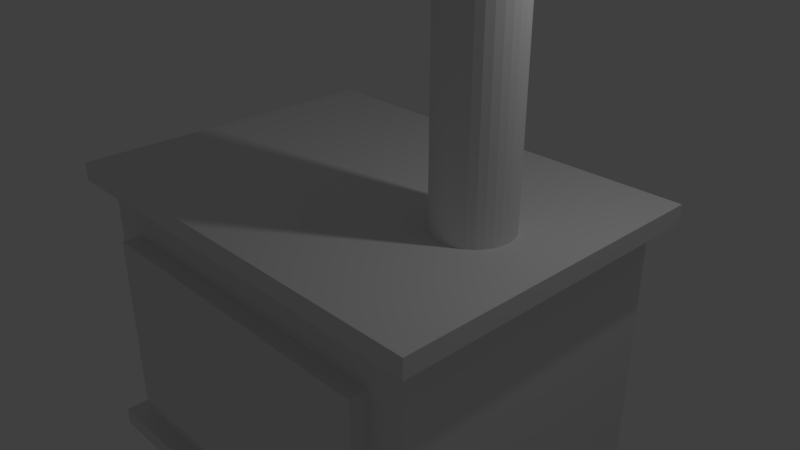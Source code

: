 # Source: Stove.blend  (saved by Blender 2.78.0; exported with 4.5.12 LTS)
import bpy
from mathutils import Matrix  # noqa: F401  (used for matrix-valued properties, if any)

bpy.ops.wm.read_factory_settings(use_empty=True)
scene = bpy.context.scene
scene.name = 'Scene'

# ---- collections
col_collection_1 = bpy.data.collections.new('Collection 1'); scene.collection.children.link(col_collection_1)

# ---- materials (node trees are filled in below, after node groups)
mat_material_metal_dark = bpy.data.materials.new('material_metal_dark')
mat_material_metal_dark.alpha_threshold = 0.0
mat_material_metal_dark.use_transparent_shadow = False
mat_material_metal_dark.roughness = 0.5

# ---- material node trees

# ---- world
world_world = bpy.data.worlds.new('World'); scene.world = world_world
world_world.color = (0.05088, 0.05088, 0.05088)
world_world.use_sun_shadow = False
world_world.sun_shadow_jitter_overblur = 0.0
world_world.cycles.sampling_method = 'MANUAL'

# ---- cameras
cam_camera = bpy.data.cameras.new('Camera')
cam_camera.clip_end = 100.0
cam_camera.lens = 35.0
cam_camera.sensor_width = 32.0
cam_camera.sensor_height = 18.0
cam_camera.ortho_scale = 7.314
cam_camera.dof.focus_distance = 0.0
cam_camera.dof.aperture_fstop = 128.0

# ---- lights
light_lamp = bpy.data.lights.new('Lamp', 'POINT')
light_lamp.transmission_factor = 0.0
light_lamp.cutoff_distance = 30.0
light_lamp.energy = 100.0
light_lamp.shadow_buffer_clip_start = 1.001
light_lamp.shadow_soft_size = 0.1
light_lamp.shadow_maximum_resolution = 0.006
light_lamp.use_absolute_resolution = True

# ---- meshes
me_cube_008 = bpy.data.meshes.new('Cube.008')
me_cube_008.from_pydata([(-1.0, -1.0, -1.0), (-1.0, -1.0, 1.0), (-1.0, 1.0, -1.0), (-1.0, 1.0, 1.0), (1.0, -1.0, -1.0), (1.0, -1.0, 1.0), (1.0, 1.0, -1.0), (1.0, 1.0, 1.0)], [], [(0, 1, 3, 2), (2, 3, 7, 6), (6, 7, 5, 4), (4, 5, 1, 0), (2, 6, 4, 0), (7, 3, 1, 5)])
_uv = me_cube_008.uv_layers.new(name='UVMap')
_uv.uv.foreach_set('vector', [0.0, 0.0, 1.0, 0.0, 1.0, 0.125, 0.0, 0.125, 0.0, 0.0, 1.0, 0.0, 1.0, 1.0, 0.0, 1.0, 0.0, 0.0, 1.0, 0.0, 1.0, 0.125, 0.0, 0.125, 0.0, 0.0, 1.0, 0.0, 1.0, 1.0, 0.0, 1.0, 0.0, 0.0, 1.0, 0.0, 1.0, 0.125, 0.0, 0.125, 0.0, 0.0, 1.0, 0.0, 1.0, 0.125, 0.0, 0.125])
me_cube_008.materials.append(mat_material_metal_dark)
me_cube_008.use_remesh_preserve_volume = False
me_cube_008.use_remesh_preserve_attributes = False
me_cube_008.use_mirror_vertex_groups = False
me_cube_008.update()
me_cube_007 = bpy.data.meshes.new('Cube.007')
me_cube_007.from_pydata([(-1.0, -1.0, -1.0), (-1.0, -1.0, 1.0), (-1.0, 1.0, -1.0), (-1.0, 1.0, 1.0), (1.0, -1.0, -1.0), (1.0, -1.0, 1.0), (1.0, 1.0, -1.0), (1.0, 1.0, 1.0)], [], [(0, 1, 3, 2), (2, 3, 7, 6), (6, 7, 5, 4), (4, 5, 1, 0), (2, 6, 4, 0), (7, 3, 1, 5)])
_uv = me_cube_007.uv_layers.new(name='UVMap')
_uv.uv.foreach_set('vector', [0.0, 0.0, 1.0, 0.0, 1.0, 1.0, 0.0, 1.0, 0.0, 0.0, 1.0, 0.0, 1.0, 1.0, 0.0, 1.0, 0.0, 0.0, 1.0, 0.0, 1.0, 1.0, 0.0, 1.0, 0.0, 0.0, 1.0, 0.0, 1.0, 1.0, 0.0, 1.0, 0.0, 0.0, 1.0, 0.0, 1.0, 1.0, 0.0, 1.0, 0.0, 0.0, 1.0, 0.0, 1.0, 1.0, 0.0, 1.0])
me_cube_007.materials.append(mat_material_metal_dark)
me_cube_007.use_remesh_preserve_volume = False
me_cube_007.use_remesh_preserve_attributes = False
me_cube_007.use_mirror_vertex_groups = False
me_cube_007.update()
me_cube_006 = bpy.data.meshes.new('Cube.006')
me_cube_006.from_pydata([(-1.0, -1.0, -1.0), (-1.0, -1.0, 1.0), (-1.0, 1.0, -1.0), (-1.0, 1.0, 1.0), (1.0, -1.0, -1.0), (1.0, -1.0, 1.0), (1.0, 1.0, -1.0), (1.0, 1.0, 1.0)], [], [(0, 1, 3, 2), (2, 3, 7, 6), (6, 7, 5, 4), (4, 5, 1, 0), (2, 6, 4, 0), (7, 3, 1, 5)])
_uv = me_cube_006.uv_layers.new(name='UVMap')
_uv.uv.foreach_set('vector', [0.0, 0.0, 1.0, 0.0, 1.0, 1.0, 0.0, 1.0, 0.0, 0.0, 1.0, 0.0, 1.0, 1.0, 0.0, 1.0, 0.0, 0.0, 1.0, 0.0, 1.0, 1.0, 0.0, 1.0, 0.0, 0.0, 1.0, 0.0, 1.0, 1.0, 0.0, 1.0, 0.0, 0.0, 1.0, 0.0, 1.0, 1.0, 0.0, 1.0, 0.0, 0.0, 1.0, 0.0, 1.0, 1.0, 0.0, 1.0])
me_cube_006.materials.append(mat_material_metal_dark)
me_cube_006.use_remesh_preserve_volume = False
me_cube_006.use_remesh_preserve_attributes = False
me_cube_006.use_mirror_vertex_groups = False
me_cube_006.update()
me_cube_004 = bpy.data.meshes.new('Cube.004')
me_cube_004.from_pydata([(-1.0, -1.0, -1.0), (-1.0, -1.0, 1.0), (-1.0, 1.0, -1.0), (-1.0, 1.0, 1.0), (1.0, -1.0, -1.0), (1.0, -1.0, 1.0), (1.0, 1.0, -1.0), (1.0, 1.0, 1.0)], [], [(0, 1, 3, 2), (2, 3, 7, 6), (6, 7, 5, 4), (4, 5, 1, 0), (2, 6, 4, 0), (7, 3, 1, 5)])
_uv = me_cube_004.uv_layers.new(name='UVMap')
_uv.uv.foreach_set('vector', [0.0, 0.0, 1.0, 0.0, 1.0, 1.0, 0.0, 1.0, 0.0, 0.0, 1.0, 0.0, 1.0, 1.0, 0.0, 1.0, 0.0, 0.0, 1.0, 0.0, 1.0, 1.0, 0.0, 1.0, 0.0, 0.0, 1.0, 0.0, 1.0, 1.0, 0.0, 1.0, 0.0, 0.0, 1.0, 0.0, 1.0, 1.0, 0.0, 1.0, 0.0, 0.0, 1.0, 0.0, 1.0, 1.0, 0.0, 1.0])
me_cube_004.materials.append(mat_material_metal_dark)
me_cube_004.use_remesh_preserve_volume = False
me_cube_004.use_remesh_preserve_attributes = False
me_cube_004.use_mirror_vertex_groups = False
me_cube_004.update()
me_cube_003 = bpy.data.meshes.new('Cube.003')
me_cube_003.from_pydata([(-1.0, -1.0, -1.0), (-1.0, -1.0, 1.0), (-1.0, 1.0, -1.0), (-1.0, 1.0, 1.0), (1.0, -1.0, -1.0), (1.0, -1.0, 1.0), (1.0, 1.0, -1.0), (1.0, 1.0, 1.0)], [], [(0, 1, 3, 2), (2, 3, 7, 6), (6, 7, 5, 4), (4, 5, 1, 0), (2, 6, 4, 0), (7, 3, 1, 5)])
_uv = me_cube_003.uv_layers.new(name='UVMap')
_uv.uv.foreach_set('vector', [0.0, 0.0, 1.0, 0.0, 1.0, 1.0, 0.0, 1.0, 0.0, 0.0, 1.0, 0.0, 1.0, 1.0, 0.0, 1.0, 0.0, 0.0, 1.0, 0.0, 1.0, 1.0, 0.0, 1.0, 0.0, 0.0, 1.0, 0.0, 1.0, 1.0, 0.0, 1.0, 0.0, 0.0, 1.0, 0.0, 1.0, 1.0, 0.0, 1.0, 0.0, 0.0, 1.0, 0.0, 1.0, 1.0, 0.0, 1.0])
me_cube_003.materials.append(mat_material_metal_dark)
me_cube_003.use_remesh_preserve_volume = False
me_cube_003.use_remesh_preserve_attributes = False
me_cube_003.use_mirror_vertex_groups = False
me_cube_003.update()
me_cube_002 = bpy.data.meshes.new('Cube.002')
me_cube_002.from_pydata([(-1.0, -1.0, -1.0), (-1.0, -1.0, 1.0), (-1.0, 1.0, -1.0), (-1.0, 1.0, 1.0), (1.0, -1.0, -1.0), (1.0, -1.0, 1.0), (1.0, 1.0, -1.0), (1.0, 1.0, 1.0)], [], [(0, 1, 3, 2), (2, 3, 7, 6), (6, 7, 5, 4), (4, 5, 1, 0), (2, 6, 4, 0), (7, 3, 1, 5)])
_uv = me_cube_002.uv_layers.new(name='UVMap')
_uv.uv.foreach_set('vector', [0.0, 0.0625, 0.0, 2.98e-08, 1.0, 0.0, 1.0, 0.0625, 0.0, 0.0625, 0.0, 2.98e-08, 1.0, 0.0, 1.0, 0.0625, 0.0, 0.0625, 0.0, 2.98e-08, 1.0, 0.0, 1.0, 0.0625, 0.0, 0.0625, 0.0, 2.98e-08, 1.0, 0.0, 1.0, 0.0625, 0.0, 0.0, 1.0, 0.0, 1.0, 1.0, 0.0, 1.0, 0.0, 0.0, 1.0, 0.0, 1.0, 1.0, 0.0, 1.0])
me_cube_002.materials.append(mat_material_metal_dark)
me_cube_002.use_remesh_preserve_volume = False
me_cube_002.use_remesh_preserve_attributes = False
me_cube_002.use_mirror_vertex_groups = False
me_cube_002.update()
me_cube_001 = bpy.data.meshes.new('Cube.001')
me_cube_001.from_pydata([(-1.0, -1.0, -1.0), (-1.0, -1.0, 1.0), (-1.0, 1.0, -1.0), (-1.0, 1.0, 1.0), (1.0, -1.0, -1.0), (1.0, -1.0, 1.0), (1.0, 1.0, -1.0), (1.0, 1.0, 1.0)], [], [(0, 1, 3, 2), (2, 3, 7, 6), (6, 7, 5, 4), (4, 5, 1, 0), (2, 6, 4, 0), (7, 3, 1, 5)])
_uv = me_cube_001.uv_layers.new(name='UVMap')
_uv.uv.foreach_set('vector', [0.0, 0.0625, 0.0, 2.98e-08, 1.0, 0.0, 1.0, 0.0625, 0.0, 0.0625, 0.0, 2.98e-08, 1.0, 0.0, 1.0, 0.0625, 0.0, 0.0625, 0.0, 2.98e-08, 1.0, 0.0, 1.0, 0.0625, 0.0, 0.0625, 0.0, 2.98e-08, 1.0, 0.0, 1.0, 0.0625, 0.0, 0.0, 1.0, 0.0, 1.0, 1.0, 0.0, 1.0, 0.0, 0.0, 1.0, 0.0, 1.0, 1.0, 0.0, 1.0])
me_cube_001.materials.append(mat_material_metal_dark)
me_cube_001.use_remesh_preserve_volume = False
me_cube_001.use_remesh_preserve_attributes = False
me_cube_001.use_mirror_vertex_groups = False
me_cube_001.update()
me_cylinder = bpy.data.meshes.new('Cylinder')
me_cylinder.from_pydata([(0.0, 1.0, -1.0), (0.0, 1.0, 1.0), (0.1951, 0.9808, -1.0), (0.1951, 0.9808, 1.0), (0.3827, 0.9239, -1.0), (0.3827, 0.9239, 1.0), (0.5556, 0.8315, -1.0), (0.5556, 0.8315, 1.0), (0.7071, 0.7071, -1.0), (0.7071, 0.7071, 1.0), (0.8315, 0.5556, -1.0), (0.8315, 0.5556, 1.0), (0.9239, 0.3827, -1.0), (0.9239, 0.3827, 1.0), (0.9808, 0.1951, -1.0), (0.9808, 0.1951, 1.0), (1.0, 7.55e-08, -1.0), (1.0, 7.55e-08, 1.0), (0.9808, -0.1951, -1.0), (0.9808, -0.1951, 1.0), (0.9239, -0.3827, -1.0), (0.9239, -0.3827, 1.0), (0.8315, -0.5556, -1.0), (0.8315, -0.5556, 1.0), (0.7071, -0.7071, -1.0), (0.7071, -0.7071, 1.0), (0.5556, -0.8315, -1.0), (0.5556, -0.8315, 1.0), (0.3827, -0.9239, -1.0), (0.3827, -0.9239, 1.0), (0.1951, -0.9808, -1.0), (0.1951, -0.9808, 1.0), (-3.258e-07, -1.0, -1.0), (-3.258e-07, -1.0, 1.0), (-0.1951, -0.9808, -1.0), (-0.1951, -0.9808, 1.0), (-0.3827, -0.9239, -1.0), (-0.3827, -0.9239, 1.0), (-0.5556, -0.8315, -1.0), (-0.5556, -0.8315, 1.0), (-0.7071, -0.7071, -1.0), (-0.7071, -0.7071, 1.0), (-0.8315, -0.5556, -1.0), (-0.8315, -0.5556, 1.0), (-0.9239, -0.3827, -1.0), (-0.9239, -0.3827, 1.0), (-0.9808, -0.1951, -1.0), (-0.9808, -0.1951, 1.0), (-1.0, 9.656e-07, -1.0), (-1.0, 9.656e-07, 1.0), (-0.9808, 0.1951, -1.0), (-0.9808, 0.1951, 1.0), (-0.9239, 0.3827, -1.0), (-0.9239, 0.3827, 1.0), (-0.8315, 0.5556, -1.0), (-0.8315, 0.5556, 1.0), (-0.7071, 0.7071, -1.0), (-0.7071, 0.7071, 1.0), (-0.5556, 0.8315, -1.0), (-0.5556, 0.8315, 1.0), (-0.3827, 0.9239, -1.0), (-0.3827, 0.9239, 1.0), (-0.1951, 0.9808, -1.0), (-0.1951, 0.9808, 1.0)], [], [(0, 1, 3, 2), (2, 3, 5, 4), (4, 5, 7, 6), (6, 7, 9, 8), (8, 9, 11, 10), (10, 11, 13, 12), (12, 13, 15, 14), (14, 15, 17, 16), (16, 17, 19, 18), (18, 19, 21, 20), (20, 21, 23, 22), (22, 23, 25, 24), (24, 25, 27, 26), (26, 27, 29, 28), (28, 29, 31, 30), (30, 31, 33, 32), (32, 33, 35, 34), (34, 35, 37, 36), (36, 37, 39, 38), (38, 39, 41, 40), (40, 41, 43, 42), (42, 43, 45, 44), (44, 45, 47, 46), (46, 47, 49, 48), (48, 49, 51, 50), (50, 51, 53, 52), (52, 53, 55, 54), (54, 55, 57, 56), (56, 57, 59, 58), (58, 59, 61, 60), (3, 1, 63, 61, 59, 57, 55, 53, 51, 49, 47, 45, 43, 41, 39, 37, 35, 33, 31, 29, 27, 25, 23, 21, 19, 17, 15, 13, 11, 9, 7, 5), (60, 61, 63, 62), (62, 63, 1, 0), (0, 2, 4, 6, 8, 10, 12, 14, 16, 18, 20, 22, 24, 26, 28, 30, 32, 34, 36, 38, 40, 42, 44, 46, 48, 50, 52, 54, 56, 58, 60, 62)])
_uv = me_cylinder.uv_layers.new(name='UVMap')
_uv.uv.foreach_set('vector', [0.75, 5.5, 0.75, -4.5, 1.0, -4.5, 1.0, 5.5, 0.5, 7.0, 0.5, -3.0, 0.75, -3.0, 0.75, 7.0, 0.25, 8.5, 0.25, -1.5, 0.5, -1.5, 0.5, 8.5, 2.98e-08, 10.0, 0.0, 0.0, 0.25, 0.0, 0.25, 10.0, 0.75, 5.5, 0.75, -4.5, 1.0, -4.5, 1.0, 5.5, 0.5, 7.0, 0.5, -3.0, 0.75, -3.0, 0.75, 7.0, 0.25, 8.5, 0.25, -1.5, 0.5, -1.5, 0.5, 8.5, 2.98e-08, 10.0, 0.0, 0.0, 0.25, 0.0, 0.25, 10.0, 0.75, 5.5, 0.75, -4.5, 1.0, -4.5, 1.0, 5.5, 0.5, 7.0, 0.5, -3.0, 0.75, -3.0, 0.75, 7.0, 0.25, 8.5, 0.25, -1.5, 0.5, -1.5, 0.5, 8.5, 2.98e-08, 10.0, 0.0, 0.0, 0.25, 0.0, 0.25, 10.0, 0.75, 5.5, 0.75, -4.5, 1.0, -4.5, 1.0, 5.5, 0.5, 7.0, 0.5, -3.0, 0.75, -3.0, 0.75, 7.0, 0.75, 5.5, 0.75, -4.5, 1.0, -4.5, 1.0, 5.5, 0.5, 7.0, 0.5, -3.0, 0.75, -3.0, 0.75, 7.0, 0.25, 8.5, 0.25, -1.5, 0.5, -1.5, 0.5, 8.5, 2.98e-08, 10.0, 0.0, 0.0, 0.25, 0.0, 0.25, 10.0, 0.75, 5.5, 0.75, -4.5, 1.0, -4.5, 1.0, 5.5, 0.5, 7.0, 0.5, -3.0, 0.75, -3.0, 0.75, 7.0, 0.25, 8.5, 0.25, -1.5, 0.5, -1.5, 0.5, 8.5, 2.98e-08, 10.0, 0.0, 0.0, 0.25, 0.0, 0.25, 10.0, 0.75, 5.5, 0.75, -4.5, 1.0, -4.5, 1.0, 5.5, 0.5, 7.0, 0.5, -3.0, 0.75, -3.0, 0.75, 7.0, 0.25, 8.5, 0.25, -1.5, 0.5, -1.5, 0.5, 8.5, 2.98e-08, 10.0, 0.0, 0.0, 0.25, 0.0, 0.25, 10.0, 0.75, 5.5, 0.75, -4.5, 1.0, -4.5, 1.0, 5.5, 0.5, 7.0, 0.5, -3.0, 0.75, -3.0, 0.75, 7.0, 0.25, 8.5, 0.25, -1.5, 0.5, -1.5, 0.5, 8.5, 2.98e-08, 10.0, 0.0, 0.0, 0.25, 0.0, 0.25, 10.0, 0.5, 1.0, 0.5975, 0.9904, 0.6913, 0.9619, 0.7778, 0.9157, 0.8536, 0.8536, 0.9157, 0.7778, 0.9619, 0.6913, 0.9904, 0.5975, 1.0, 0.5, 0.9904, 0.4025, 0.9619, 0.3087, 0.9157, 0.2222, 0.8536, 0.1464, 0.7778, 0.08427, 0.6913, 0.03806, 0.5975, 0.009607, 0.5, 0.0, 0.4025, 0.009607, 0.3087, 0.03806, 0.2222, 0.08427, 0.1464, 0.1464, 0.08426, 0.2222, 0.03806, 0.3087, 0.009607, 0.4025, 0.0, 0.5, 0.009607, 0.5975, 0.03806, 0.6913, 0.08427, 0.7778, 0.1464, 0.8536, 0.2222, 0.9157, 0.3087, 0.9619, 0.4025, 0.9904, 0.25, 8.5, 0.25, -1.5, 0.5, -1.5, 0.5, 8.5, 2.98e-08, 10.0, 0.0, 0.0, 0.25, 0.0, 0.25, 10.0, 0.5, 1.0, 0.5975, 0.9904, 0.6913, 0.9619, 0.7778, 0.9157, 0.8536, 0.8536, 0.9157, 0.7778, 0.9619, 0.6913, 0.9904, 0.5975, 1.0, 0.5, 0.9904, 0.4025, 0.9619, 0.3087, 0.9157, 0.2222, 0.8536, 0.1464, 0.7778, 0.08427, 0.6913, 0.03806, 0.5975, 0.009607, 0.5, 0.0, 0.4025, 0.009607, 0.3087, 0.03806, 0.2222, 0.08427, 0.1464, 0.1464, 0.08426, 0.2222, 0.03806, 0.3087, 0.009607, 0.4025, 0.0, 0.5, 0.009607, 0.5975, 0.03806, 0.6913, 0.08427, 0.7778, 0.1464, 0.8536, 0.2222, 0.9157, 0.3087, 0.9619, 0.4025, 0.9904])
me_cylinder.materials.append(mat_material_metal_dark)
me_cylinder.use_remesh_preserve_volume = False
me_cylinder.use_remesh_preserve_attributes = False
me_cylinder.use_mirror_vertex_groups = False
me_cylinder.update()
me_cube_005 = bpy.data.meshes.new('Cube.005')
me_cube_005.from_pydata([(-1.0, -1.0, -1.0), (-1.0, -1.0, 1.0), (-1.0, 1.0, -1.0), (-1.0, 1.0, 1.0), (1.0, -1.0, -1.0), (1.0, -1.0, 1.0), (1.0, 1.0, -1.0), (1.0, 1.0, 1.0)], [], [(0, 1, 3, 2), (2, 3, 7, 6), (6, 7, 5, 4), (4, 5, 1, 0), (2, 6, 4, 0), (7, 3, 1, 5)])
_uv = me_cube_005.uv_layers.new(name='UVMap')
_uv.uv.foreach_set('vector', [0.0, 0.0, 1.0, 0.0, 1.0, 1.0, 0.0, 1.0, 0.0, 0.0, 1.0, 0.0, 1.0, 1.0, 0.0, 1.0, 0.0, 0.0, 1.0, 0.0, 1.0, 1.0, 0.0, 1.0, 0.0, 0.0, 1.0, 0.0, 1.0, 1.0, 0.0, 1.0, 0.0, 0.0, 1.0, 0.0, 1.0, 1.0, 0.0, 1.0, 0.0, 0.0, 1.0, 0.0, 1.0, 1.0, 0.0, 1.0])
me_cube_005.materials.append(mat_material_metal_dark)
me_cube_005.use_remesh_preserve_volume = False
me_cube_005.use_remesh_preserve_attributes = False
me_cube_005.use_mirror_vertex_groups = False
me_cube_005.update()

# ---- objects
ob_cube_007 = bpy.data.objects.new('Cube.007', me_cube_008)
ob_cube_006 = bpy.data.objects.new('Cube.006', me_cube_007)
ob_cube_005 = bpy.data.objects.new('Cube.005', me_cube_006)
ob_cube_004 = bpy.data.objects.new('Cube.004', me_cube_004)
ob_cube_003 = bpy.data.objects.new('Cube.003', me_cube_003)
ob_cube_002 = bpy.data.objects.new('Cube.002', me_cube_002)
ob_cube_001 = bpy.data.objects.new('Cube.001', me_cube_001)
ob_cylinder = bpy.data.objects.new('Cylinder', me_cylinder)
ob_cube = bpy.data.objects.new('Cube', me_cube_005)
ob_lamp = bpy.data.objects.new('Lamp', light_lamp)
ob_camera = bpy.data.objects.new('Camera', cam_camera)

# ---- transforms, parenting, visibility, modifiers, constraints
ob_cube_007.location = (0.0, -2.125, -1.125)
ob_cube_007.scale = (2.25, 0.125, 1.25)
ob_cube_007.lineart.crease_threshold = 0.0
ob_cube_006.location = (-2.25, 1.5, -4.125)
ob_cube_006.scale = (0.375, 0.375, 0.875)
ob_cube_006.lineart.crease_threshold = 0.0
ob_cube_005.location = (2.25, 1.5, -4.125)
ob_cube_005.scale = (0.375, 0.375, 0.875)
ob_cube_005.lineart.crease_threshold = 0.0
ob_cube_004.location = (2.25, -1.5, -4.125)
ob_cube_004.scale = (0.375, 0.375, 0.875)
ob_cube_004.lineart.crease_threshold = 0.0
ob_cube_003.location = (-2.25, -1.5, -4.125)
ob_cube_003.scale = (0.375, 0.375, 0.875)
ob_cube_003.lineart.crease_threshold = 0.0
ob_cube_002.location = (0.0, 0.0, -3.125)
ob_cube_002.scale = (3.0, 2.25, 0.125)
ob_cube_002.lineart.crease_threshold = 0.0
ob_cube_001.location = (0.0, 0.0, 0.875)
ob_cube_001.scale = (3.0, 2.25, 0.125)
ob_cube_001.lineart.crease_threshold = 0.0
ob_cylinder.location = (1.75, 0.0, 3.0)
ob_cylinder.scale = (0.5, 0.5, 2.0)
ob_cylinder.lineart.crease_threshold = 0.0
ob_cube.location = (0.0, 0.0, -1.125)
ob_cube.scale = (2.75, 2.0, 1.875)
ob_cube.lineart.crease_threshold = 0.0
ob_lamp.location = (4.076, 1.005, 5.904)
ob_lamp.rotation_euler = (0.6503, 0.05522, 1.866)
ob_lamp.lock_rotations_4d = False
ob_lamp.empty_display_type = 'ARROWS'
ob_lamp.color = (0.0, 0.0, 0.0, 0.0)
ob_lamp.lineart.crease_threshold = 0.0
ob_camera.location = (7.481, -6.508, 5.344)
ob_camera.rotation_euler = (1.109, 0.0, 0.8149)
ob_camera.lock_rotations_4d = False
ob_camera.empty_display_type = 'ARROWS'
ob_camera.color = (0.0, 0.0, 0.0, 0.0)
ob_camera.display_type = 'WIRE'
ob_camera.lineart.crease_threshold = 0.0

# ---- collection membership
col_collection_1.objects.link(ob_cube_007)
col_collection_1.objects.link(ob_cube_006)
col_collection_1.objects.link(ob_cube_005)
col_collection_1.objects.link(ob_cube_004)
col_collection_1.objects.link(ob_cube_003)
col_collection_1.objects.link(ob_cube_002)
col_collection_1.objects.link(ob_cube_001)
col_collection_1.objects.link(ob_cylinder)
col_collection_1.objects.link(ob_cube)
col_collection_1.objects.link(ob_lamp)
col_collection_1.objects.link(ob_camera)

# ---- scene / render settings (as saved in the file)
scene.camera = ob_camera
scene.frame_start = 1; scene.frame_end = 250; scene.frame_set(1)
scene.render.engine = 'BLENDER_EEVEE_NEXT'
scene.render.resolution_percentage = 50
scene.render.dither_intensity = 0.0
scene.cycles.use_denoising = False
scene.cycles.samples = 128
scene.cycles.sampling_pattern = 'TABULATED_SOBOL'
scene.cycles.light_sampling_threshold = 0.0
scene.cycles.use_adaptive_sampling = False
scene.cycles.use_light_tree = False
scene.cycles.blur_glossy = 0.0
scene.cycles.sample_clamp_indirect = 0.0
scene.view_settings.view_transform = 'Standard'
bpy.context.view_layer.update()
